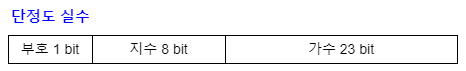

The diagram above was exported from draw.io. Its source (the exported page's mxGraphModel, read from the mxfile embedded in the PNG):
<mxGraphModel dx="1834" dy="830" grid="0" gridSize="10" guides="1" tooltips="1" connect="1" arrows="1" fold="1" page="0" pageScale="1" pageWidth="827" pageHeight="1169" math="0" shadow="0">
  <root>
    <mxCell id="0" />
    <mxCell id="1" parent="0" />
    <mxCell id="WfA3h7V923Z5ymziqI_Q-15" value="" style="rounded=0;whiteSpace=wrap;html=1;fillColor=#FFFFFF;strokeColor=#FFFFFF;" vertex="1" parent="1">
      <mxGeometry x="-56" y="64" width="465" height="70" as="geometry" />
    </mxCell>
    <mxCell id="WfA3h7V923Z5ymziqI_Q-14" value="&lt;font size=&quot;1&quot; color=&quot;#0000ff&quot; style=&quot;&quot;&gt;&lt;b style=&quot;font-size: 15px;&quot;&gt;단정도 실수&lt;/b&gt;&lt;/font&gt;" style="rounded=0;whiteSpace=wrap;html=1;strokeColor=#FFFFFF;" vertex="1" parent="1">
      <mxGeometry x="-49.5" y="66" width="87" height="27" as="geometry" />
    </mxCell>
    <mxCell id="WfA3h7V923Z5ymziqI_Q-11" value="&lt;font style=&quot;font-size: 14px;&quot;&gt;부호 1 bit&lt;/font&gt;" style="rounded=0;whiteSpace=wrap;html=1;" vertex="1" parent="1">
      <mxGeometry x="-48" y="99" width="84" height="28" as="geometry" />
    </mxCell>
    <mxCell id="WfA3h7V923Z5ymziqI_Q-12" value="&lt;font style=&quot;font-size: 14px;&quot;&gt;지수 8 bit&lt;/font&gt;" style="rounded=0;whiteSpace=wrap;html=1;" vertex="1" parent="1">
      <mxGeometry x="36" y="99" width="133" height="28" as="geometry" />
    </mxCell>
    <mxCell id="WfA3h7V923Z5ymziqI_Q-13" value="&lt;font style=&quot;font-size: 14px;&quot;&gt;가수 23 bit&lt;/font&gt;" style="rounded=0;whiteSpace=wrap;html=1;" vertex="1" parent="1">
      <mxGeometry x="169" y="99" width="232" height="28" as="geometry" />
    </mxCell>
  </root>
</mxGraphModel>